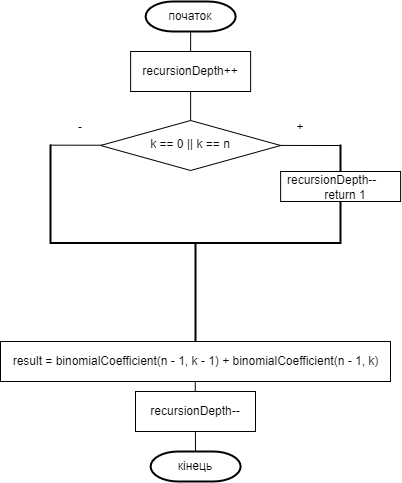

The diagram above was exported from draw.io. Its source (the exported page's mxGraphModel, read from the mxfile embedded in the PNG):
<mxGraphModel dx="1105" dy="-497" grid="1" gridSize="10" guides="1" tooltips="1" connect="1" arrows="1" fold="1" page="1" pageScale="1" pageWidth="827" pageHeight="1169" math="0" shadow="0">
  <root>
    <mxCell id="WIyWlLk6GJQsqaUBKTNV-0" />
    <mxCell id="WIyWlLk6GJQsqaUBKTNV-1" parent="WIyWlLk6GJQsqaUBKTNV-0" />
    <mxCell id="7O2WJE5ojyu6FJ0frFMw-18" value="" style="endArrow=none;html=1;rounded=0;" parent="WIyWlLk6GJQsqaUBKTNV-1" edge="1">
      <mxGeometry width="50" height="50" relative="1" as="geometry">
        <mxPoint x="355" y="1940" as="sourcePoint" />
        <mxPoint x="354.63" y="1840" as="targetPoint" />
      </mxGeometry>
    </mxCell>
    <mxCell id="7O2WJE5ojyu6FJ0frFMw-8" value="" style="endArrow=none;html=1;rounded=0;" parent="WIyWlLk6GJQsqaUBKTNV-1" edge="1">
      <mxGeometry width="50" height="50" relative="1" as="geometry">
        <mxPoint x="210" y="1633.66" as="sourcePoint" />
        <mxPoint x="500" y="1634" as="targetPoint" />
      </mxGeometry>
    </mxCell>
    <mxCell id="s01UQe_8-lCWQOqlGUb--0" value="" style="strokeWidth=2;html=1;shape=mxgraph.flowchart.terminator;whiteSpace=wrap;rounded=1;" parent="WIyWlLk6GJQsqaUBKTNV-1" vertex="1">
      <mxGeometry x="305.12" y="1490" width="90" height="30" as="geometry" />
    </mxCell>
    <mxCell id="sTuavB5TXnjjP-7MNM6C-0" value="початок" style="text;html=1;align=center;verticalAlign=middle;whiteSpace=wrap;rounded=0;" parent="WIyWlLk6GJQsqaUBKTNV-1" vertex="1">
      <mxGeometry x="320.12" y="1490" width="60" height="30" as="geometry" />
    </mxCell>
    <mxCell id="L3staqyeh397hkT2Iw2P-72" value="" style="endArrow=none;html=1;rounded=0;exitX=0.5;exitY=0;exitDx=0;exitDy=0;" parent="WIyWlLk6GJQsqaUBKTNV-1" source="7O2WJE5ojyu6FJ0frFMw-6" edge="1">
      <mxGeometry width="50" height="50" relative="1" as="geometry">
        <mxPoint x="350.13" y="1540" as="sourcePoint" />
        <mxPoint x="350.13" y="1520" as="targetPoint" />
      </mxGeometry>
    </mxCell>
    <mxCell id="7O2WJE5ojyu6FJ0frFMw-5" value="" style="rounded=0;whiteSpace=wrap;html=1;" parent="WIyWlLk6GJQsqaUBKTNV-1" vertex="1">
      <mxGeometry x="290.12" y="1540" width="120" height="40" as="geometry" />
    </mxCell>
    <mxCell id="7O2WJE5ojyu6FJ0frFMw-4" value="recursionDepth++" style="text;html=1;align=center;verticalAlign=middle;whiteSpace=wrap;rounded=0;" parent="WIyWlLk6GJQsqaUBKTNV-1" vertex="1">
      <mxGeometry x="300.12" y="1550" width="100" height="20" as="geometry" />
    </mxCell>
    <mxCell id="7O2WJE5ojyu6FJ0frFMw-6" value="" style="rhombus;whiteSpace=wrap;html=1;" parent="WIyWlLk6GJQsqaUBKTNV-1" vertex="1">
      <mxGeometry x="260.12" y="1609" width="180" height="50" as="geometry" />
    </mxCell>
    <mxCell id="7O2WJE5ojyu6FJ0frFMw-7" value="k == 0 || k == n" style="text;html=1;align=center;verticalAlign=middle;whiteSpace=wrap;rounded=0;" parent="WIyWlLk6GJQsqaUBKTNV-1" vertex="1">
      <mxGeometry x="305.12" y="1626" width="90" height="14" as="geometry" />
    </mxCell>
    <mxCell id="7O2WJE5ojyu6FJ0frFMw-9" value="+" style="text;html=1;align=center;verticalAlign=middle;whiteSpace=wrap;rounded=0;" parent="WIyWlLk6GJQsqaUBKTNV-1" vertex="1">
      <mxGeometry x="450" y="1606" width="20" height="20" as="geometry" />
    </mxCell>
    <mxCell id="7O2WJE5ojyu6FJ0frFMw-10" value="-" style="text;html=1;align=center;verticalAlign=middle;whiteSpace=wrap;rounded=0;" parent="WIyWlLk6GJQsqaUBKTNV-1" vertex="1">
      <mxGeometry x="230" y="1606" width="20" height="20" as="geometry" />
    </mxCell>
    <mxCell id="7O2WJE5ojyu6FJ0frFMw-11" value="" style="strokeWidth=2;html=1;shape=mxgraph.flowchart.annotation_2;align=left;labelPosition=right;pointerEvents=1;direction=north;" parent="WIyWlLk6GJQsqaUBKTNV-1" vertex="1">
      <mxGeometry x="210" y="1633" width="290" height="197" as="geometry" />
    </mxCell>
    <mxCell id="7O2WJE5ojyu6FJ0frFMw-12" value="" style="rounded=0;whiteSpace=wrap;html=1;" parent="WIyWlLk6GJQsqaUBKTNV-1" vertex="1">
      <mxGeometry x="440.12" y="1660" width="120" height="30" as="geometry" />
    </mxCell>
    <mxCell id="7O2WJE5ojyu6FJ0frFMw-13" value="recursionDepth--&amp;nbsp; &amp;nbsp; &amp;nbsp; &amp;nbsp; &amp;nbsp;return 1" style="text;html=1;align=center;verticalAlign=middle;whiteSpace=wrap;rounded=0;" parent="WIyWlLk6GJQsqaUBKTNV-1" vertex="1">
      <mxGeometry x="445.12" y="1661" width="110" height="30" as="geometry" />
    </mxCell>
    <mxCell id="7O2WJE5ojyu6FJ0frFMw-15" value="" style="rounded=0;whiteSpace=wrap;html=1;" parent="WIyWlLk6GJQsqaUBKTNV-1" vertex="1">
      <mxGeometry x="160" y="1830" width="390" height="40" as="geometry" />
    </mxCell>
    <mxCell id="7O2WJE5ojyu6FJ0frFMw-14" value="result = binomialCoefficient(n - 1, k - 1) + binomialCoefficient(n - 1, k)" style="text;html=1;align=center;verticalAlign=middle;whiteSpace=wrap;rounded=0;" parent="WIyWlLk6GJQsqaUBKTNV-1" vertex="1">
      <mxGeometry x="162.56" y="1840" width="384.88" height="20" as="geometry" />
    </mxCell>
    <mxCell id="7O2WJE5ojyu6FJ0frFMw-16" value="" style="rounded=0;whiteSpace=wrap;html=1;" parent="WIyWlLk6GJQsqaUBKTNV-1" vertex="1">
      <mxGeometry x="295" y="1880" width="120" height="40" as="geometry" />
    </mxCell>
    <mxCell id="7O2WJE5ojyu6FJ0frFMw-17" value="recursionDepth--" style="text;html=1;align=center;verticalAlign=middle;whiteSpace=wrap;rounded=0;" parent="WIyWlLk6GJQsqaUBKTNV-1" vertex="1">
      <mxGeometry x="305" y="1890" width="100" height="20" as="geometry" />
    </mxCell>
    <mxCell id="ikgIpVRowd7qG0l7kh1V-3" value="" style="strokeWidth=2;html=1;shape=mxgraph.flowchart.terminator;whiteSpace=wrap;rounded=1;" vertex="1" parent="WIyWlLk6GJQsqaUBKTNV-1">
      <mxGeometry x="310.12" y="1940" width="90" height="30" as="geometry" />
    </mxCell>
    <mxCell id="ikgIpVRowd7qG0l7kh1V-4" value="кінець" style="text;html=1;align=center;verticalAlign=middle;whiteSpace=wrap;rounded=0;" vertex="1" parent="WIyWlLk6GJQsqaUBKTNV-1">
      <mxGeometry x="325.12" y="1940" width="60" height="30" as="geometry" />
    </mxCell>
  </root>
</mxGraphModel>